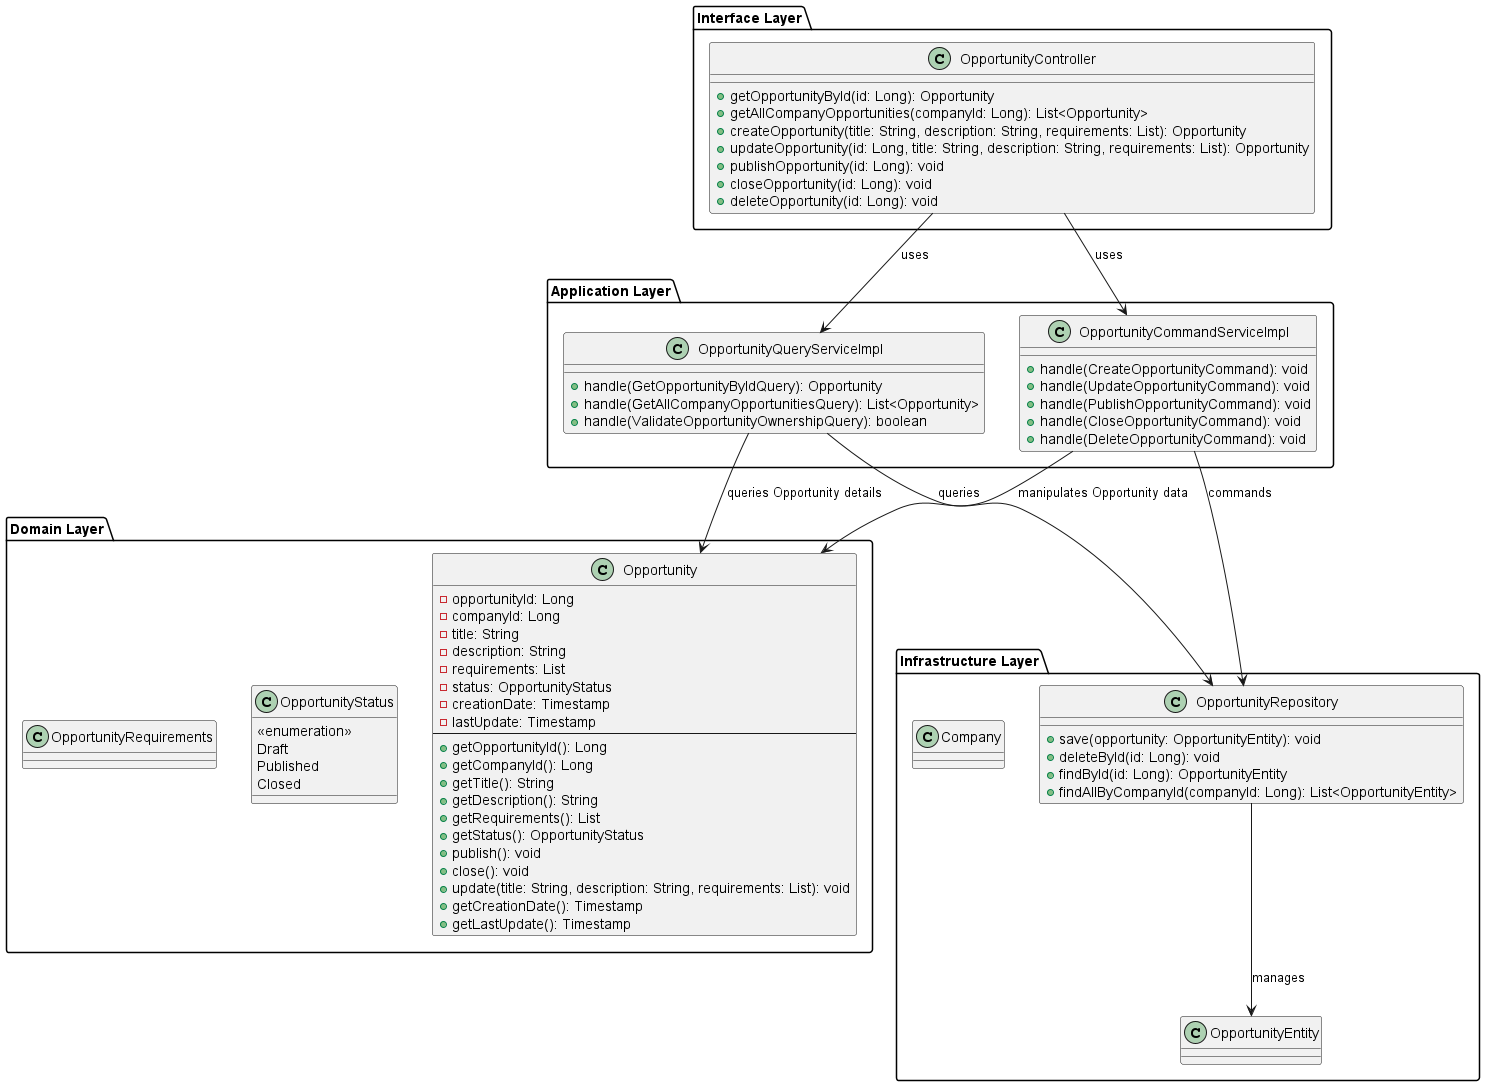

The diagram above was rendered by PlantUML. Its source (embedded in the PNG):
@startuml CompanyOpportunitiesUML

' Domain Layer
package "Domain Layer" {
  class Opportunity {
    - opportunityId: Long
    - companyId: Long
    - title: String
    - description: String
    - requirements: List
    - status: OpportunityStatus
    - creationDate: Timestamp
    - lastUpdate: Timestamp
    --
    + getOpportunityId(): Long
    + getCompanyId(): Long
    + getTitle(): String
    + getDescription(): String
    + getRequirements(): List
    + getStatus(): OpportunityStatus
    + publish(): void
    + close(): void
    + update(title: String, description: String, requirements: List): void
    + getCreationDate(): Timestamp
    + getLastUpdate(): Timestamp
  }

  class OpportunityStatus {
    <<enumeration>>
    Draft
    Published
    Closed
  }

  class OpportunityRequirements {
    ' Representa las habilidades y criterios que la empresa espera de los postulantes
  }
}

' Interface Layer
package "Interface Layer" {
  class OpportunityController {
    + getOpportunityById(id: Long): Opportunity
    + getAllCompanyOpportunities(companyId: Long): List<Opportunity>
    + createOpportunity(title: String, description: String, requirements: List): Opportunity
    + updateOpportunity(id: Long, title: String, description: String, requirements: List): Opportunity
    + publishOpportunity(id: Long): void
    + closeOpportunity(id: Long): void
    + deleteOpportunity(id: Long): void
  }
}

' Application Layer
package "Application Layer" {
  class OpportunityQueryServiceImpl {
    + handle(GetOpportunityByIdQuery): Opportunity
    + handle(GetAllCompanyOpportunitiesQuery): List<Opportunity>
    + handle(ValidateOpportunityOwnershipQuery): boolean
  }

  class OpportunityCommandServiceImpl {
    + handle(CreateOpportunityCommand): void
    + handle(UpdateOpportunityCommand): void
    + handle(PublishOpportunityCommand): void
    + handle(CloseOpportunityCommand): void
    + handle(DeleteOpportunityCommand): void
  }
}

' Infrastructure Layer
package "Infrastructure Layer" {
  class OpportunityRepository {
    + save(opportunity: OpportunityEntity): void
    + deleteById(id: Long): void
    + findById(id: Long): OpportunityEntity
    + findAllByCompanyId(companyId: Long): List<OpportunityEntity>
  }

  class OpportunityEntity {
    ' Representa la entidad de oportunidad en la base de datos.
  }

  class Company {
    ' Representa a la empresa en el sistema.
  }
}

' Relationships between layers
OpportunityController --> OpportunityQueryServiceImpl: uses
OpportunityController --> OpportunityCommandServiceImpl: uses
OpportunityQueryServiceImpl --> OpportunityRepository: queries
OpportunityCommandServiceImpl --> OpportunityRepository: commands
OpportunityRepository --> OpportunityEntity: manages
OpportunityQueryServiceImpl --> Opportunity: queries Opportunity details
OpportunityCommandServiceImpl --> Opportunity: manipulates Opportunity data

@enduml